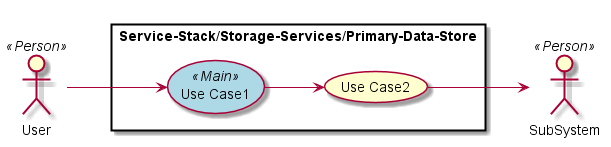

The diagram above was rendered by PlantUML. Its source (embedded in the PNG):
@startuml

left to right direction

skinparam usecase {
  BackgroudnColor #ffffaa
  BackgroundColor<<Main>> #lightblue
}
actor :User: <<Person>>
actor :SubSystem: <<Person>>


rectangle "Service-Stack/Storage-Services/Primary-Data-Store" {
UseCase UC1 <<Main>> as "Use Case1"
UseCase UC2  as "Use Case2"


User --> UC1
UC1 --> UC2
UC2 --> SubSystem
}

@enduml